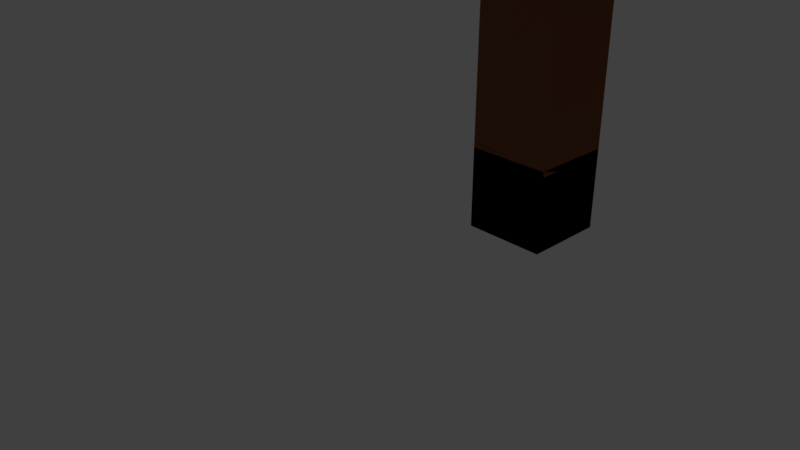 # Source: Tree4.blend  (saved by Blender 2.79.0; exported with 4.5.12 LTS)
import bpy
from mathutils import Matrix  # noqa: F401  (used for matrix-valued properties, if any)

bpy.ops.wm.read_factory_settings(use_empty=True)
scene = bpy.context.scene
scene.name = 'Scene'

# ---- collections
col_collection_1 = bpy.data.collections.new('Collection 1'); scene.collection.children.link(col_collection_1)
col_collection_1.hide_render = True
col_collection_1.hide_viewport = True
col_collection_15 = bpy.data.collections.new('Collection 15'); scene.collection.children.link(col_collection_15)

# ---- materials (node trees are filled in below, after node groups)
mat_tree = bpy.data.materials.new('Tree')
mat_tree.alpha_threshold = 0.0
mat_tree.use_transparent_shadow = False
mat_tree.diffuse_color = (0.1237, 0.04356, 0.0163, 1.0)
mat_tree.roughness = 0.5
mat_green = bpy.data.materials.new('Green')
mat_green.alpha_threshold = 0.0
mat_green.use_transparent_shadow = False
mat_green.diffuse_color = (0.06039, 0.2883, 0.02286, 1.0)
mat_green.roughness = 0.5
mat_all = bpy.data.materials.new('All')
mat_all.alpha_threshold = 0.0
mat_all.use_transparent_shadow = False
mat_all.diffuse_color = (0.2396, 0.09008, 0.03796, 1.0)
mat_all.roughness = 0.5

# ---- material node trees

# ---- world
world_world = bpy.data.worlds.new('World'); scene.world = world_world
world_world.color = (0.05088, 0.05088, 0.05088)
world_world.use_sun_shadow = False
world_world.sun_shadow_jitter_overblur = 0.0
world_world.cycles.sampling_method = 'MANUAL'

# ---- cameras
cam_camera = bpy.data.cameras.new('Camera')
cam_camera.clip_end = 100.0
cam_camera.lens = 35.0
cam_camera.sensor_width = 32.0
cam_camera.sensor_height = 18.0
cam_camera.ortho_scale = 7.314
cam_camera.dof.focus_distance = 0.0
cam_camera.dof.aperture_fstop = 128.0

# ---- lights
light_lamp = bpy.data.lights.new('Lamp', 'POINT')
light_lamp.transmission_factor = 0.0
light_lamp.cutoff_distance = 30.0
light_lamp.energy = 100.0
light_lamp.shadow_buffer_clip_start = 1.001
light_lamp.shadow_soft_size = 0.1
light_lamp.shadow_maximum_resolution = 0.006
light_lamp.use_absolute_resolution = True

# ---- meshes
me_plane = bpy.data.meshes.new('Plane')
me_plane.from_pydata([(1.0, 1.0, 0.0), (0.8741, 1.458, 0.7867), (1.162, 1.521, 1.977), (1.978, 1.448, 5.335), (1.978, 1.448, 6.998), (0.932, 1.871, 8.465), (1.031, 2.229, 11.4), (0.07616, 1.057, 6.278), (-0.3509, 1.01, 8.179), (-0.6492, 1.258, 9.41), (0.1418, 1.753, 13.0), (2.524, 2.862, 2.832), (3.235, 4.402, 5.385), (4.068, 4.059, 8.016), (2.578, 2.753, 6.194), (3.697, 1.347, 7.387), (2.593, 2.67, 8.256), (2.331, 3.825, 10.53), (-0.05063, -0.9605, 6.391), (-0.8033, -1.3, 8.612), (0.468, -0.02742, 0.4802), (-0.1698, -1.28, -0.2926), (-0.6135, 1.494, 0.2271), (-2.434, 2.333, -0.548), (3.093, 1.489, -0.1791), (3.511, 1.826, 0.5128), (5.337, 1.931, -0.6215), (6.126, 1.963, -1.154)], [(0, 1), (1, 2), (2, 3), (3, 4), (4, 5), (5, 6), (3, 7), (7, 8), (8, 9), (9, 10), (2, 11), (11, 12), (12, 13), (12, 14), (14, 15), (4, 16), (16, 17), (7, 18), (18, 19), (20, 0), (21, 20), (0, 22), (22, 23), (0, 24), (24, 25), (25, 26), (26, 27)], [])
me_plane.materials.append(mat_tree)
me_plane.use_remesh_preserve_volume = False
me_plane.use_remesh_preserve_attributes = False
me_plane.use_mirror_vertex_groups = False
me_plane.update()
me_cylinder = bpy.data.meshes.new('Cylinder')
me_cylinder.from_pydata([(-2.443e-08, 1.656, -1.0), (2.367e-08, 0.3646, 1.0), (0.6336, 1.53, -1.0), (0.1395, 0.3368, 1.0), (1.171, 1.171, -1.0), (0.2578, 0.2578, 1.0), (1.53, 0.6336, -1.0), (0.3368, 0.1395, 1.0), (1.656, -7.97e-08, -1.0), (0.3646, -8.835e-09, 1.0), (1.53, -0.6336, -1.0), (0.3368, -0.1395, 1.0), (1.171, -1.171, -1.0), (0.2578, -0.2578, 1.0), (0.6336, -1.53, -1.0), (0.1395, -0.3368, 1.0), (2.256e-07, -1.656, -1.0), (7.872e-08, -0.3646, 1.0), (-0.6336, -1.53, -1.0), (-0.1395, -0.3368, 1.0), (-1.171, -1.171, -1.0), (-0.2578, -0.2578, 1.0), (-1.53, -0.6336, -1.0), (-0.3368, -0.1395, 1.0), (-1.656, 1.242e-08, -1.0), (-0.3646, 1.145e-08, 1.0), (-1.53, 0.6336, -1.0), (-0.3368, 0.1395, 1.0), (-1.171, 1.171, -1.0), (-0.2578, 0.2578, 1.0), (-0.6336, 1.53, -1.0), (-0.1395, 0.3368, 1.0), (0.6474, 1.434, -0.2257), (-0.008714, 1.565, -0.2257), (1.204, 1.062, -0.2257), (1.575, 0.5062, -0.2257), (1.706, -0.15, -0.2257), (1.575, -0.8062, -0.2257), (1.204, -1.362, -0.2257), (0.6474, -1.734, -0.2257), (-0.008714, -1.865, -0.2257), (-0.6649, -1.734, -0.2257), (-1.221, -1.362, -0.2257), (-1.593, -0.8062, -0.2257), (-1.723, -0.15, -0.2257), (-1.593, 0.5062, -0.2257), (-1.221, 1.062, -0.2257), (-0.6649, 1.434, -0.2257), (0.1773, 0.3367, 1.931), (-0.02186, 0.3712, 1.889), (0.3481, 0.2281, 1.968), (0.4646, 0.06192, 1.993), (0.509, -0.1365, 2.004), (0.4746, -0.337, 1.998), (0.3667, -0.509, 1.977), (0.2016, -0.6264, 1.943), (0.00443, -0.6712, 1.902), (-0.1947, -0.6367, 1.86), (-0.3655, -0.5281, 1.823), (-0.482, -0.3619, 1.798), (-0.5264, -0.1635, 1.787), (-0.4921, 0.03701, 1.793), (-0.3841, 0.209, 1.814), (-0.219, 0.3264, 1.848), (0.3623, 1.252, 1.111), (-0.2527, 1.359, 0.981), (0.8898, 0.9169, 1.224), (1.25, 0.4037, 1.303), (1.387, -0.2092, 1.336), (1.281, -0.8283, 1.318), (0.9472, -1.36, 1.252), (0.4373, -1.722, 1.148), (-0.1715, -1.861, 1.021), (-0.7865, -1.754, 0.8918), (-1.314, -1.418, 0.7788), (-1.674, -0.9053, 0.6996), (-1.811, -0.2924, 0.6664), (-1.705, 0.3268, 0.6841), (-1.371, 0.858, 0.7502), (-0.8615, 1.22, 0.8544), (-0.1766, 0.1707, 3.147), (-0.3493, 0.206, 3.154), (-0.03047, 0.07201, 3.141), (0.06673, -0.07512, 3.136), (0.1002, -0.2483, 3.135), (0.06494, -0.4211, 3.136), (-0.03377, -0.5672, 3.139), (-0.1809, -0.6644, 3.145), (-0.354, -0.6979, 3.153), (-0.5267, -0.6626, 3.16), (-0.6728, -0.5639, 3.166), (-0.77, -0.4168, 3.171), (-0.8035, -0.2436, 3.172), (-0.7682, -0.07083, 3.171), (-0.6695, 0.0753, 3.168), (-0.5224, 0.1725, 3.162), (0.1864, 0.8766, 2.075), (-0.3331, 0.9828, 2.097), (0.6257, 0.5797, 2.056), (0.918, 0.1372, 2.043), (1.019, -0.3835, 2.037), (0.9126, -0.9031, 2.041), (0.6158, -1.343, 2.052), (0.1734, -1.635, 2.07), (-0.3471, -1.736, 2.092), (-0.8666, -1.63, 2.114), (-1.306, -1.333, 2.133), (-1.598, -0.8902, 2.146), (-1.699, -0.3695, 2.151), (-1.593, 0.1501, 2.148), (-1.296, 0.5896, 2.136), (-0.8536, 0.882, 2.118), (-0.1479, -0.004405, 4.797), (-0.3028, 0.02726, 4.804), (-0.0168, -0.09298, 4.792), (0.0704, -0.225, 4.788), (0.1005, -0.3803, 4.786), (0.06879, -0.5353, 4.787), (-0.01976, -0.6664, 4.791), (-0.1517, -0.7537, 4.796), (-0.307, -0.7837, 4.802), (-0.462, -0.7521, 4.809), (-0.5931, -0.6635, 4.815), (-0.6803, -0.5315, 4.819), (-0.7103, -0.3761, 4.82), (-0.6787, -0.2211, 4.819), (-0.5901, -0.09003, 4.816), (-0.4581, -0.00281, 4.81), (0.09694, 0.7836, 3.623), (-0.3554, 0.876, 3.642), (0.4795, 0.5251, 3.606), (0.734, 0.1398, 3.595), (0.8217, -0.3136, 3.59), (0.7293, -0.766, 3.593), (0.4708, -1.149, 3.603), (0.08565, -1.403, 3.619), (-0.3676, -1.491, 3.638), (-0.8199, -1.399, 3.657), (-1.202, -1.14, 3.673), (-1.457, -0.7548, 3.685), (-1.545, -0.3014, 3.69), (-1.452, 0.151, 3.687), (-1.194, 0.5337, 3.677), (-0.8086, 0.7882, 3.661), (-0.04136, 0.05609, 6.018), (-0.1976, 0.08802, 6.025), (0.09081, -0.03324, 6.012), (0.1787, -0.1664, 6.008), (0.2091, -0.323, 6.007), (0.1771, -0.4793, 6.008), (0.08783, -0.6115, 6.011), (-0.04526, -0.6995, 6.017), (-0.2019, -0.7298, 6.023), (-0.3582, -0.6979, 6.03), (-0.4903, -0.6086, 6.035), (-0.5783, -0.4755, 6.039), (-0.6086, -0.3188, 6.041), (-0.5766, -0.1625, 6.04), (-0.4873, -0.03027, 6.037), (-0.3543, 0.0577, 6.031), (0.1179, 0.7507, 5.032), (-0.2989, 0.8358, 5.05), (0.4705, 0.5124, 5.017), (0.705, 0.1573, 5.006), (0.7859, -0.2605, 5.002), (0.7007, -0.6774, 5.005), (0.4625, -1.03, 5.014), (0.1075, -1.265, 5.028), (-0.3102, -1.346, 5.046), (-0.727, -1.26, 5.064), (-1.08, -1.022, 5.079), (-1.314, -0.6671, 5.089), (-1.395, -0.2493, 5.094), (-1.31, 0.1677, 5.091), (-1.072, 0.5203, 5.082), (-0.7166, 0.7549, 5.067), (-0.007412, 0.009317, 7.179), (-0.1249, 0.03331, 7.184), (0.09192, -0.05781, 7.175), (0.158, -0.1579, 7.172), (0.1808, -0.2756, 7.171), (0.1568, -0.3931, 7.172), (0.08967, -0.4924, 7.174), (-0.01034, -0.5585, 7.178), (-0.128, -0.5813, 7.183), (-0.2455, -0.5573, 7.188), (-0.3448, -0.4902, 7.192), (-0.4109, -0.3901, 7.195), (-0.4337, -0.2724, 7.197), (-0.4097, -0.1549, 7.196), (-0.3426, -0.05558, 7.193), (-0.2426, 0.01053, 7.189), (0.1645, 0.7022, 6.125), (-0.212, 0.7791, 6.141), (0.4828, 0.487, 6.111), (0.6946, 0.1664, 6.101), (0.7676, -0.2109, 6.098), (0.6907, -0.5874, 6.1), (0.4756, -0.9059, 6.108), (0.1551, -1.118, 6.121), (-0.2221, -1.191, 6.137), (-0.5986, -1.114, 6.153), (-0.9169, -0.8987, 6.167), (-1.129, -0.5781, 6.176), (-1.202, -0.2008, 6.18), (-1.125, 0.1758, 6.178), (-0.9097, 0.4942, 6.169), (-0.5892, 0.7061, 6.156), (0.01489, 0.03016, 7.999), (-0.08665, 0.05091, 8.003), (0.1008, -0.02788, 7.995), (0.1579, -0.1144, 7.993), (0.1776, -0.2162, 7.991), (0.1569, -0.3177, 7.992), (0.09883, -0.4036, 7.994), (0.01236, -0.4608, 7.998), (-0.0894, -0.4805, 8.002), (-0.1909, -0.4597, 8.006), (-0.2768, -0.4017, 8.01), (-0.334, -0.3152, 8.013), (-0.3537, -0.2134, 8.014), (-0.3329, -0.1118, 8.013), (-0.2749, -0.02594, 8.011), (-0.1884, 0.03121, 8.007), (0.2196, 0.6832, 6.96), (-0.1271, 0.754, 6.975), (0.5127, 0.4851, 6.947), (0.7077, 0.1898, 6.939), (0.775, -0.1576, 6.935), (0.7041, -0.5043, 6.937), (0.5061, -0.7975, 6.945), (0.2109, -0.9926, 6.957), (-0.1364, -1.06, 6.971), (-0.483, -0.9891, 6.986), (-0.7762, -0.7909, 6.999), (-0.9712, -0.4957, 7.008), (-1.038, -0.1483, 7.011), (-0.9676, 0.1984, 7.009), (-0.7696, 0.4917, 7.001), (-0.4744, 0.6868, 6.989), (-0.1074, -0.1541, 8.846), (-0.1908, 0.1908, -1.0), (-0.2493, 0.1033, -1.0), (-0.2699, -4.212e-09, -1.0), (-0.2493, -0.1033, -1.0), (-0.1908, -0.1908, -1.0), (-0.1033, -0.2493, -1.0), (9.913e-08, -0.2699, -1.0), (0.1033, -0.2493, -1.0), (0.1908, -0.1908, -1.0), (0.2493, -0.1033, -1.0), (0.2699, -1.923e-08, -1.0), (0.2493, 0.1033, -1.0), (0.1908, 0.1908, -1.0), (0.1033, 0.2493, -1.0), (5.838e-08, 0.2699, -1.0), (-0.1033, 0.2493, -1.0), (-0.1361, -0.005759, -1.966), (-0.08205, 0.004985, -1.966), (-0.1819, -0.03635, -1.966), (-0.2124, -0.08214, -1.966), (-0.2232, -0.1362, -1.966), (-0.2124, -0.1902, -1.966), (-0.1819, -0.236, -1.966), (-0.1361, -0.2666, -1.966), (-0.08205, -0.2773, -1.966), (-0.02804, -0.2666, -1.966), (0.01775, -0.236, -1.966), (0.04834, -0.1902, -1.966), (0.05909, -0.1362, -1.966), (0.04834, -0.08214, -1.966), (0.01775, -0.03635, -1.966), (-0.02804, -0.005759, -1.966), (0.03762, -0.1145, -2.197), (0.02773, -0.1642, -2.197), (-0.0004335, -0.2064, -2.197), (-0.04258, -0.2345, -2.197), (-0.09229, -0.2444, -2.197), (-0.142, -0.2345, -2.197), (-0.1842, -0.2064, -2.197), (-0.2123, -0.1642, -2.197), (-0.2222, -0.1145, -2.197), (-0.2123, -0.06478, -2.197), (-0.1842, -0.02263, -2.197), (-0.142, 0.005528, -2.197), (-0.09229, 0.01542, -2.197), (0.02773, -0.06478, -2.197), (-0.0004335, -0.02263, -2.197), (-0.04258, 0.005528, -2.197)], [], [(0, 1, 3, 2), (2, 3, 5, 4), (4, 5, 7, 6), (6, 7, 9, 8), (8, 9, 11, 10), (10, 11, 13, 12), (12, 13, 15, 14), (14, 15, 17, 16), (16, 17, 19, 18), (18, 19, 21, 20), (20, 21, 23, 22), (22, 23, 25, 24), (24, 25, 27, 26), (26, 27, 29, 28), (11, 9, 36, 37), (28, 29, 31, 30), (30, 31, 1, 0), (28, 30, 256, 241), (43, 42, 58, 59), (21, 19, 41, 42), (31, 29, 46, 47), (7, 5, 34, 35), (17, 15, 39, 40), (3, 1, 33, 32), (27, 25, 44, 45), (13, 11, 37, 38), (23, 21, 42, 43), (1, 31, 47, 33), (9, 7, 35, 36), (19, 17, 40, 41), (29, 27, 45, 46), (5, 3, 32, 34), (15, 13, 38, 39), (25, 23, 43, 44), (48, 49, 65, 64), (36, 35, 51, 52), (44, 43, 59, 60), (37, 36, 52, 53), (45, 44, 60, 61), (38, 37, 53, 54), (46, 45, 61, 62), (39, 38, 54, 55), (47, 46, 62, 63), (40, 39, 55, 56), (32, 33, 49, 48), (33, 47, 63, 49), (41, 40, 56, 57), (34, 32, 48, 50), (42, 41, 57, 58), (35, 34, 50, 51), (70, 69, 85, 86), (49, 63, 79, 65), (57, 56, 72, 73), (50, 48, 64, 66), (58, 57, 73, 74), (51, 50, 66, 67), (59, 58, 74, 75), (52, 51, 67, 68), (60, 59, 75, 76), (53, 52, 68, 69), (61, 60, 76, 77), (54, 53, 69, 70), (62, 61, 77, 78), (55, 54, 70, 71), (63, 62, 78, 79), (56, 55, 71, 72), (91, 90, 106, 107), (78, 77, 93, 94), (71, 70, 86, 87), (79, 78, 94, 95), (72, 71, 87, 88), (64, 65, 81, 80), (65, 79, 95, 81), (73, 72, 88, 89), (66, 64, 80, 82), (74, 73, 89, 90), (67, 66, 82, 83), (75, 74, 90, 91), (68, 67, 83, 84), (76, 75, 91, 92), (69, 68, 84, 85), (77, 76, 92, 93), (97, 111, 127, 113), (84, 83, 99, 100), (92, 91, 107, 108), (85, 84, 100, 101), (93, 92, 108, 109), (86, 85, 101, 102), (94, 93, 109, 110), (87, 86, 102, 103), (95, 94, 110, 111), (88, 87, 103, 104), (80, 81, 97, 96), (81, 95, 111, 97), (89, 88, 104, 105), (82, 80, 96, 98), (90, 89, 105, 106), (83, 82, 98, 99), (126, 125, 141, 142), (105, 104, 120, 121), (98, 96, 112, 114), (106, 105, 121, 122), (99, 98, 114, 115), (107, 106, 122, 123), (100, 99, 115, 116), (108, 107, 123, 124), (101, 100, 116, 117), (109, 108, 124, 125), (102, 101, 117, 118), (110, 109, 125, 126), (103, 102, 118, 119), (111, 110, 126, 127), (104, 103, 119, 120), (96, 97, 113, 112), (132, 131, 147, 148), (119, 118, 134, 135), (127, 126, 142, 143), (120, 119, 135, 136), (112, 113, 129, 128), (113, 127, 143, 129), (121, 120, 136, 137), (114, 112, 128, 130), (122, 121, 137, 138), (115, 114, 130, 131), (123, 122, 138, 139), (116, 115, 131, 132), (124, 123, 139, 140), (117, 116, 132, 133), (125, 124, 140, 141), (118, 117, 133, 134), (153, 152, 168, 169), (140, 139, 155, 156), (133, 132, 148, 149), (141, 140, 156, 157), (134, 133, 149, 150), (142, 141, 157, 158), (135, 134, 150, 151), (143, 142, 158, 159), (136, 135, 151, 152), (128, 129, 145, 144), (129, 143, 159, 145), (137, 136, 152, 153), (130, 128, 144, 146), (138, 137, 153, 154), (131, 130, 146, 147), (139, 138, 154, 155), (174, 173, 189, 190), (146, 144, 160, 162), (154, 153, 169, 170), (147, 146, 162, 163), (155, 154, 170, 171), (148, 147, 163, 164), (156, 155, 171, 172), (149, 148, 164, 165), (157, 156, 172, 173), (150, 149, 165, 166), (158, 157, 173, 174), (151, 150, 166, 167), (159, 158, 174, 175), (152, 151, 167, 168), (144, 145, 161, 160), (145, 159, 175, 161), (180, 179, 195, 196), (167, 166, 182, 183), (175, 174, 190, 191), (168, 167, 183, 184), (160, 161, 177, 176), (161, 175, 191, 177), (169, 168, 184, 185), (162, 160, 176, 178), (170, 169, 185, 186), (163, 162, 178, 179), (171, 170, 186, 187), (164, 163, 179, 180), (172, 171, 187, 188), (165, 164, 180, 181), (173, 172, 188, 189), (166, 165, 181, 182), (201, 200, 216, 217), (188, 187, 203, 204), (181, 180, 196, 197), (189, 188, 204, 205), (182, 181, 197, 198), (190, 189, 205, 206), (183, 182, 198, 199), (191, 190, 206, 207), (184, 183, 199, 200), (176, 177, 193, 192), (177, 191, 207, 193), (185, 184, 200, 201), (178, 176, 192, 194), (186, 185, 201, 202), (179, 178, 194, 195), (187, 186, 202, 203), (222, 221, 237, 238), (194, 192, 208, 210), (202, 201, 217, 218), (195, 194, 210, 211), (203, 202, 218, 219), (196, 195, 211, 212), (204, 203, 219, 220), (197, 196, 212, 213), (205, 204, 220, 221), (198, 197, 213, 214), (206, 205, 221, 222), (199, 198, 214, 215), (207, 206, 222, 223), (200, 199, 215, 216), (192, 193, 209, 208), (193, 207, 223, 209), (236, 235, 240), (215, 214, 230, 231), (223, 222, 238, 239), (216, 215, 231, 232), (208, 209, 225, 224), (209, 223, 239, 225), (217, 216, 232, 233), (210, 208, 224, 226), (218, 217, 233, 234), (211, 210, 226, 227), (219, 218, 234, 235), (212, 211, 227, 228), (220, 219, 235, 236), (213, 212, 228, 229), (221, 220, 236, 237), (214, 213, 229, 230), (22, 24, 243, 244), (229, 228, 240), (237, 236, 240), (230, 229, 240), (238, 237, 240), (231, 230, 240), (239, 238, 240), (232, 231, 240), (224, 225, 240), (225, 239, 240), (233, 232, 240), (226, 224, 240), (234, 233, 240), (227, 226, 240), (235, 234, 240), (228, 227, 240), (12, 14, 248, 249), (2, 4, 253, 254), (26, 28, 241, 242), (16, 18, 246, 247), (6, 8, 251, 252), (30, 0, 255, 256), (20, 22, 244, 245), (10, 12, 249, 250), (24, 26, 242, 243), (0, 2, 254, 255), (14, 16, 247, 248), (4, 6, 252, 253), (249, 248, 266, 267), (8, 10, 250, 251), (18, 20, 245, 246), (270, 269, 273, 286), (242, 241, 259, 260), (250, 249, 267, 268), (243, 242, 260, 261), (251, 250, 268, 269), (244, 243, 261, 262), (252, 251, 269, 270), (245, 244, 262, 263), (253, 252, 270, 271), (246, 245, 263, 264), (254, 253, 271, 272), (247, 246, 264, 265), (256, 255, 258, 257), (255, 254, 272, 258), (248, 247, 265, 266), (241, 256, 257, 259), (285, 288, 287, 286, 273, 274, 275, 276, 277, 278, 279, 280, 281, 282, 283, 284), (268, 267, 275, 274), (260, 259, 283, 282), (271, 270, 286, 287), (267, 266, 276, 275), (259, 257, 284, 283), (272, 271, 287, 288), (266, 265, 277, 276), (257, 258, 285, 284), (258, 272, 288, 285), (265, 264, 278, 277), (264, 263, 279, 278), (263, 262, 280, 279), (262, 261, 281, 280), (269, 268, 274, 273), (261, 260, 282, 281)])
me_cylinder.materials.append(mat_green)
me_cylinder.use_remesh_preserve_volume = False
me_cylinder.use_remesh_preserve_attributes = False
me_cylinder.use_mirror_vertex_groups = False
me_cylinder.update()
me_cube_001 = bpy.data.meshes.new('Cube.001')
me_cube_001.from_pydata([(-1.0, -1.0, -1.0), (-1.0, -1.0, 1.0), (-1.0, 1.0, -1.0), (-1.0, 1.0, 1.0), (1.0, -1.0, -1.0), (1.0, -1.0, 1.0), (1.0, 1.0, -1.0), (1.0, 1.0, 1.0), (-1.0, 1.0, -1.0), (-1.0, -1.0, -1.0), (-1.0, -1.0, 1.0), (-1.0, 1.0, 1.0), (1.0, 1.0, -1.0), (1.0, 1.0, 1.0), (1.0, -1.0, -1.0), (1.0, -1.0, 1.0), (-0.9749, -1.017, 1.127), (-1.008, 0.9831, 1.135), (0.9749, 1.017, 0.8733), (1.008, -0.9831, 0.8648), (0.9749, 1.017, 0.8733), (1.0, -1.0, 1.0), (1.0, 1.0, 1.0), (0.5535, -0.008972, 76.93), (0.5616, -0.6653, 76.96), (1.193, -0.6475, 77.14), (1.185, 0.008795, 77.11), (1.304, 0.5885, 62.23), (-0.3251, 0.5427, 61.76), (-0.3041, -1.15, 61.85), (1.325, -1.104, 62.32), (0.2581, -0.8054, 34.97), (0.2356, 1.0, 34.87), (-1.502, 0.9512, 34.37), (-1.48, -0.8543, 34.47), (0.9616, -0.9597, 19.23), (0.9371, 1.013, 19.12), (-0.9616, 0.9597, 18.58), (-0.9371, -1.013, 18.68), (1.0, -1.0, 1.0), (1.0, 1.0, 1.0), (1.008, -0.9831, 0.8648), (0.9749, 1.017, 0.8733), (1.008, -0.9831, 0.8648)], [], [(0, 2, 3, 1), (2, 6, 7, 3), (6, 4, 5, 7), (4, 0, 1, 5), (2, 0, 4, 6), (5, 1, 38, 35), (9, 10, 11, 8), (8, 11, 13, 12), (12, 13, 15, 14), (14, 15, 10, 9), (8, 12, 14, 9), (15, 13, 22, 21), (11, 10, 16, 17), (10, 15, 19, 16), (13, 11, 17, 18), (33, 32, 27, 28), (43, 21, 39, 41), (28, 27, 26, 23), (30, 29, 24, 25), (38, 37, 33, 34), (19, 15, 21, 43), (37, 36, 32, 33), (21, 22, 40, 39), (31, 34, 29, 30), (20, 43, 41, 42), (27, 30, 25, 26), (22, 20, 42, 40), (32, 31, 30, 27), (35, 38, 34, 31), (26, 25, 24, 23), (3, 7, 36, 37), (29, 28, 23, 24), (7, 5, 35, 36), (1, 3, 37, 38), (34, 33, 28, 29), (36, 35, 31, 32), (39, 40, 42, 41), (13, 18, 20, 22), (18, 19, 43, 20)])
me_cube_001.materials.append(mat_all)
me_cube_001.materials.append(mat_green)
me_cube_001.use_remesh_preserve_volume = False
me_cube_001.use_remesh_preserve_attributes = False
me_cube_001.use_mirror_vertex_groups = False
me_cube_001.update()

# ---- objects
ob_plane = bpy.data.objects.new('Plane', me_plane)
ob_lamp = bpy.data.objects.new('Lamp', light_lamp)
ob_camera = bpy.data.objects.new('Camera', cam_camera)
ob_cylinder = bpy.data.objects.new('Cylinder', me_cylinder)
ob_cube = bpy.data.objects.new('Cube', me_cube_001)

# ---- transforms, parenting, visibility, modifiers, constraints
ob_plane.location = (0.0, 0.0, 0.0)
ob_plane.scale = (2.323, 2.323, 2.323)
ob_plane.lineart.crease_threshold = 0.0
_m = ob_plane.modifiers.new('Skin', 'SKIN')
_m.branch_smoothing = 0.4368
ob_lamp.location = (4.076, 1.005, 5.904)
ob_lamp.rotation_euler = (0.6503, 0.05522, 1.866)
ob_lamp.lock_rotations_4d = False
ob_lamp.empty_display_type = 'ARROWS'
ob_lamp.color = (0.0, 0.0, 0.0, 0.0)
ob_lamp.lineart.crease_threshold = 0.0
ob_camera.location = (7.481, -6.508, 5.344)
ob_camera.rotation_euler = (1.109, 0.0, 0.8149)
ob_camera.lock_rotations_4d = False
ob_camera.empty_display_type = 'ARROWS'
ob_camera.color = (0.0, 0.0, 0.0, 0.0)
ob_camera.display_type = 'WIRE'
ob_camera.lineart.crease_threshold = 0.0
ob_cylinder.location = (0.7818, 4.089, 15.8)
ob_cylinder.scale = (7.173, 7.173, 3.989)
ob_cylinder.lineart.crease_threshold = 0.0
ob_cube.location = (0.1258, 3.17, -0.003566)
ob_cube.scale = (0.6429, 0.6429, 0.6429)
ob_cube.lineart.crease_threshold = 0.0

# ---- collection membership
col_collection_1.objects.link(ob_plane)
col_collection_1.objects.link(ob_lamp)
col_collection_1.objects.link(ob_camera)
col_collection_15.objects.link(ob_cylinder)
col_collection_15.objects.link(ob_cube)

# ---- scene / render settings (as saved in the file)
scene.camera = ob_camera
scene.frame_start = 1; scene.frame_end = 250; scene.frame_set(1)
scene.render.engine = 'BLENDER_EEVEE_NEXT'
scene.render.resolution_percentage = 50
scene.render.dither_intensity = 0.0
scene.cycles.use_denoising = False
scene.cycles.samples = 128
scene.cycles.sampling_pattern = 'TABULATED_SOBOL'
scene.cycles.use_adaptive_sampling = False
scene.cycles.use_light_tree = False
scene.cycles.blur_glossy = 0.0
scene.cycles.sample_clamp_indirect = 0.0
scene.view_settings.view_transform = 'Standard'
bpy.context.view_layer.update()
